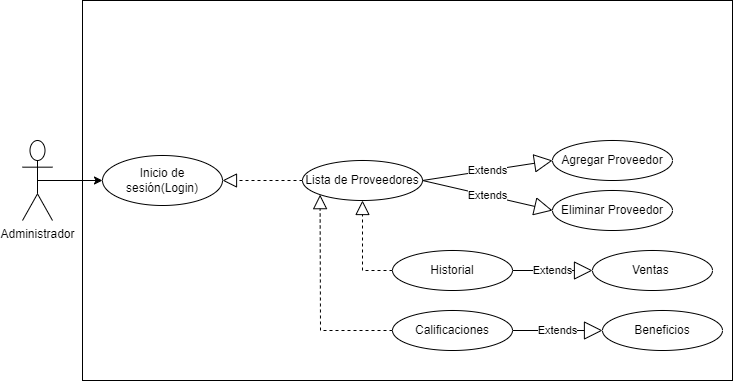

The diagram above was exported from draw.io. Its source (the exported page's mxGraphModel, read from the mxfile embedded in the PNG):
<mxGraphModel dx="1073" dy="621" grid="1" gridSize="10" guides="1" tooltips="1" connect="1" arrows="1" fold="1" page="1" pageScale="1" pageWidth="827" pageHeight="1169" math="0" shadow="0">
  <root>
    <mxCell id="0" />
    <mxCell id="1" parent="0" />
    <mxCell id="bqZsPFavemAZWX1BGiCt-55" value="" style="rounded=0;whiteSpace=wrap;html=1;" parent="1" vertex="1">
      <mxGeometry x="90" y="20" width="650" height="380" as="geometry" />
    </mxCell>
    <mxCell id="bqZsPFavemAZWX1BGiCt-1" value="Administrador" style="shape=umlActor;verticalLabelPosition=bottom;verticalAlign=top;html=1;outlineConnect=0;" parent="1" vertex="1">
      <mxGeometry x="30" y="160" width="30" height="80" as="geometry" />
    </mxCell>
    <mxCell id="bqZsPFavemAZWX1BGiCt-3" value="Inicio de sesión(Login)" style="ellipse;whiteSpace=wrap;html=1;" parent="1" vertex="1">
      <mxGeometry x="110" y="175" width="120" height="50" as="geometry" />
    </mxCell>
    <mxCell id="bqZsPFavemAZWX1BGiCt-4" value="Agregar Proveedor" style="ellipse;whiteSpace=wrap;html=1;" parent="1" vertex="1">
      <mxGeometry x="560" y="160" width="120" height="40" as="geometry" />
    </mxCell>
    <mxCell id="bqZsPFavemAZWX1BGiCt-8" value="Eliminar Proveedor" style="ellipse;whiteSpace=wrap;html=1;" parent="1" vertex="1">
      <mxGeometry x="560" y="210" width="120" height="40" as="geometry" />
    </mxCell>
    <mxCell id="bqZsPFavemAZWX1BGiCt-12" value="Lista de Proveedores" style="ellipse;whiteSpace=wrap;html=1;" parent="1" vertex="1">
      <mxGeometry x="310" y="180" width="120" height="40" as="geometry" />
    </mxCell>
    <mxCell id="bqZsPFavemAZWX1BGiCt-13" value="Historial" style="ellipse;whiteSpace=wrap;html=1;" parent="1" vertex="1">
      <mxGeometry x="400" y="270" width="120" height="40" as="geometry" />
    </mxCell>
    <mxCell id="bqZsPFavemAZWX1BGiCt-14" value="Calificaciones" style="ellipse;whiteSpace=wrap;html=1;" parent="1" vertex="1">
      <mxGeometry x="400" y="330" width="120" height="40" as="geometry" />
    </mxCell>
    <mxCell id="bqZsPFavemAZWX1BGiCt-15" value="Ventas&amp;nbsp;" style="ellipse;whiteSpace=wrap;html=1;" parent="1" vertex="1">
      <mxGeometry x="600" y="270" width="120" height="40" as="geometry" />
    </mxCell>
    <mxCell id="bqZsPFavemAZWX1BGiCt-17" value="Beneficios" style="ellipse;whiteSpace=wrap;html=1;" parent="1" vertex="1">
      <mxGeometry x="610" y="330" width="120" height="40" as="geometry" />
    </mxCell>
    <mxCell id="bqZsPFavemAZWX1BGiCt-19" value="" style="endArrow=classic;html=1;rounded=0;exitX=0.5;exitY=0.5;exitDx=0;exitDy=0;exitPerimeter=0;entryX=0;entryY=0.5;entryDx=0;entryDy=0;" parent="1" source="bqZsPFavemAZWX1BGiCt-1" target="bqZsPFavemAZWX1BGiCt-3" edge="1">
      <mxGeometry width="50" height="50" relative="1" as="geometry">
        <mxPoint x="390" y="350" as="sourcePoint" />
        <mxPoint x="440" y="300" as="targetPoint" />
      </mxGeometry>
    </mxCell>
    <mxCell id="bqZsPFavemAZWX1BGiCt-40" value="Extends" style="endArrow=block;endSize=16;endFill=0;html=1;rounded=0;exitX=1;exitY=0.5;exitDx=0;exitDy=0;entryX=0;entryY=0.5;entryDx=0;entryDy=0;" parent="1" source="bqZsPFavemAZWX1BGiCt-12" target="bqZsPFavemAZWX1BGiCt-4" edge="1">
      <mxGeometry x="0.0079" width="160" relative="1" as="geometry">
        <mxPoint x="540" y="195" as="sourcePoint" />
        <mxPoint x="846" y="119.5" as="targetPoint" />
        <mxPoint as="offset" />
      </mxGeometry>
    </mxCell>
    <mxCell id="bqZsPFavemAZWX1BGiCt-43" value="" style="endArrow=block;dashed=1;endFill=0;endSize=12;html=1;rounded=0;entryX=1;entryY=0.5;entryDx=0;entryDy=0;exitX=0;exitY=0.5;exitDx=0;exitDy=0;" parent="1" source="bqZsPFavemAZWX1BGiCt-12" target="bqZsPFavemAZWX1BGiCt-3" edge="1">
      <mxGeometry width="160" relative="1" as="geometry">
        <mxPoint x="330" y="320" as="sourcePoint" />
        <mxPoint x="490" y="320" as="targetPoint" />
      </mxGeometry>
    </mxCell>
    <mxCell id="bqZsPFavemAZWX1BGiCt-44" value="Extends" style="endArrow=block;endSize=16;endFill=0;html=1;rounded=0;exitX=1;exitY=0.5;exitDx=0;exitDy=0;entryX=0;entryY=0.5;entryDx=0;entryDy=0;" parent="1" source="bqZsPFavemAZWX1BGiCt-12" target="bqZsPFavemAZWX1BGiCt-8" edge="1">
      <mxGeometry width="160" relative="1" as="geometry">
        <mxPoint x="484" y="205" as="sourcePoint" />
        <mxPoint x="566" y="130" as="targetPoint" />
      </mxGeometry>
    </mxCell>
    <mxCell id="bqZsPFavemAZWX1BGiCt-47" value="Extends" style="endArrow=block;endSize=16;endFill=0;html=1;rounded=0;exitX=1;exitY=0.5;exitDx=0;exitDy=0;entryX=0;entryY=0.5;entryDx=0;entryDy=0;" parent="1" source="bqZsPFavemAZWX1BGiCt-13" target="bqZsPFavemAZWX1BGiCt-15" edge="1">
      <mxGeometry width="160" relative="1" as="geometry">
        <mxPoint x="644" y="180" as="sourcePoint" />
        <mxPoint x="726" y="105" as="targetPoint" />
      </mxGeometry>
    </mxCell>
    <mxCell id="bqZsPFavemAZWX1BGiCt-49" value="Extends" style="endArrow=block;endSize=16;endFill=0;html=1;rounded=0;exitX=1;exitY=0.5;exitDx=0;exitDy=0;entryX=0;entryY=0.5;entryDx=0;entryDy=0;" parent="1" source="bqZsPFavemAZWX1BGiCt-14" target="bqZsPFavemAZWX1BGiCt-17" edge="1">
      <mxGeometry width="160" relative="1" as="geometry">
        <mxPoint x="694" y="165" as="sourcePoint" />
        <mxPoint x="776" y="90" as="targetPoint" />
      </mxGeometry>
    </mxCell>
    <mxCell id="bqZsPFavemAZWX1BGiCt-53" value="" style="endArrow=block;dashed=1;endFill=0;endSize=12;html=1;rounded=0;entryX=0.5;entryY=1;entryDx=0;entryDy=0;exitX=0;exitY=0.5;exitDx=0;exitDy=0;" parent="1" source="bqZsPFavemAZWX1BGiCt-13" target="bqZsPFavemAZWX1BGiCt-12" edge="1">
      <mxGeometry width="160" relative="1" as="geometry">
        <mxPoint x="320" y="205" as="sourcePoint" />
        <mxPoint x="240" y="205" as="targetPoint" />
        <Array as="points">
          <mxPoint x="370" y="290" />
        </Array>
      </mxGeometry>
    </mxCell>
    <mxCell id="bqZsPFavemAZWX1BGiCt-54" value="" style="endArrow=block;dashed=1;endFill=0;endSize=12;html=1;rounded=0;entryX=0;entryY=1;entryDx=0;entryDy=0;exitX=0;exitY=0.5;exitDx=0;exitDy=0;" parent="1" source="bqZsPFavemAZWX1BGiCt-14" target="bqZsPFavemAZWX1BGiCt-12" edge="1">
      <mxGeometry width="160" relative="1" as="geometry">
        <mxPoint x="330" y="215" as="sourcePoint" />
        <mxPoint x="250" y="215" as="targetPoint" />
        <Array as="points">
          <mxPoint x="328" y="350" />
        </Array>
      </mxGeometry>
    </mxCell>
  </root>
</mxGraphModel>